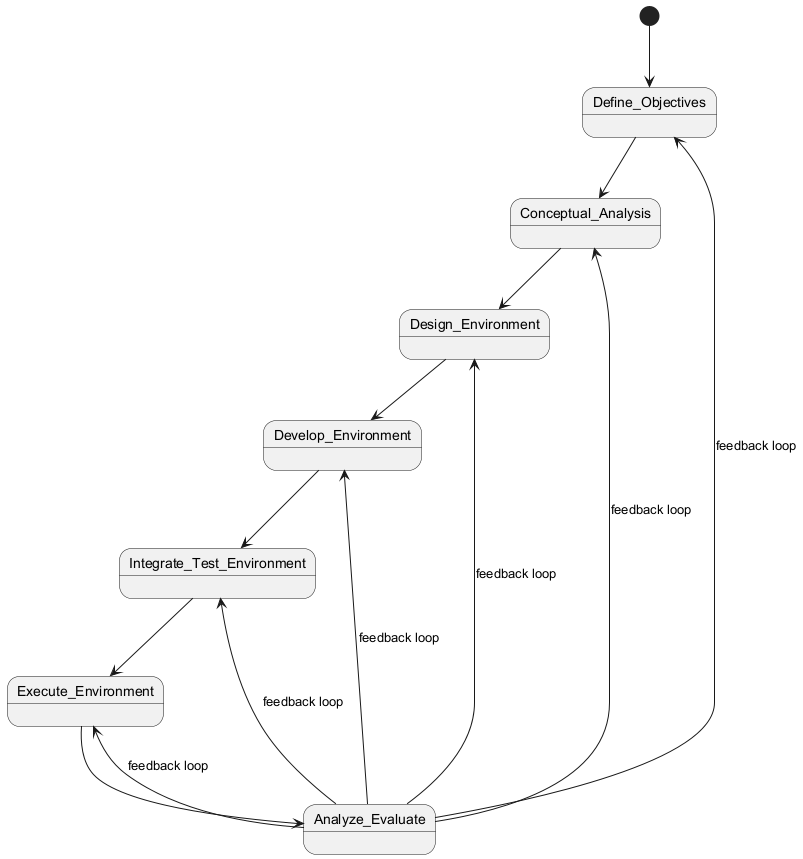

The diagram above was rendered by PlantUML. Its source (embedded in the PNG):
@startuml
[*] --> Define_Objectives

state Define_Objectives {
}

Define_Objectives --> Conceptual_Analysis
Conceptual_Analysis --> Design_Environment
Design_Environment --> Develop_Environment
Develop_Environment --> Integrate_Test_Environment
Integrate_Test_Environment --> Execute_Environment
Execute_Environment --> Analyze_Evaluate

Analyze_Evaluate --> Define_Objectives : feedback loop
Analyze_Evaluate --> Conceptual_Analysis : feedback loop
Analyze_Evaluate --> Design_Environment : feedback loop
Analyze_Evaluate --> Develop_Environment : feedback loop
Analyze_Evaluate --> Integrate_Test_Environment : feedback loop
Analyze_Evaluate --> Execute_Environment : feedback loop

state Conceptual_Analysis {
}
state Design_Environment {
}
state Develop_Environment {
}
state Integrate_Test_Environment {
}
state Execute_Environment {
}
state Analyze_Evaluate {
}
@enduml